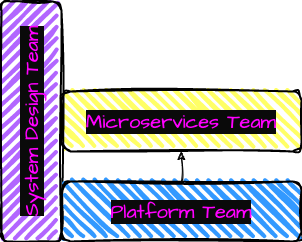

The diagram above was exported from draw.io. Its source (the exported page's mxGraphModel, read from the mxfile embedded in the PNG):
<mxGraphModel dx="536" dy="346" grid="1" gridSize="10" guides="1" tooltips="1" connect="1" arrows="1" fold="1" page="1" pageScale="1" pageWidth="827" pageHeight="1169" math="0" shadow="0">
  <root>
    <mxCell id="0" />
    <mxCell id="1" parent="0" />
    <mxCell id="3" value="Microservices Team" style="rounded=1;whiteSpace=wrap;html=1;strokeWidth=2;fillWeight=4;hachureGap=8;hachureAngle=45;fillColor=#FFFF66;sketch=1;labelBackgroundColor=#0A0A0A;jiggle=2;curveFitting=1;fontFamily=Architects Daughter;fontSource=https%3A%2F%2Ffonts.googleapis.com%2Fcss%3Ffamily%3DArchitects%2BDaughter;fontSize=20;fontColor=#FF00FF;" vertex="1" parent="1">
      <mxGeometry x="180" y="200" width="240" height="60" as="geometry" />
    </mxCell>
    <mxCell id="4" value="System Design Team" style="rounded=1;whiteSpace=wrap;html=1;strokeWidth=2;fillWeight=4;hachureGap=8;hachureAngle=45;fillColor=#B266FF;sketch=1;labelBackgroundColor=#0A0A0A;jiggle=2;curveFitting=1;fontFamily=Architects Daughter;fontSource=https%3A%2F%2Ffonts.googleapis.com%2Fcss%3Ffamily%3DArchitects%2BDaughter;fontSize=20;fontColor=#FF00FF;rotation=-90;" vertex="1" parent="1">
      <mxGeometry x="30" y="200" width="240" height="60" as="geometry" />
    </mxCell>
    <mxCell id="5" value="Platform Team" style="rounded=1;whiteSpace=wrap;html=1;strokeWidth=2;fillWeight=4;hachureGap=8;hachureAngle=45;fillColor=#3399FF;sketch=1;labelBackgroundColor=#0A0A0A;jiggle=2;curveFitting=1;fontFamily=Architects Daughter;fontSource=https%3A%2F%2Ffonts.googleapis.com%2Fcss%3Ffamily%3DArchitects%2BDaughter;fontSize=20;fontColor=#FF00FF;" vertex="1" parent="1">
      <mxGeometry x="180" y="290" width="240" height="60" as="geometry" />
    </mxCell>
    <mxCell id="6" value="" style="endArrow=classic;html=1;sketch=1;hachureGap=4;jiggle=2;curveFitting=1;fontFamily=Architects Daughter;fontSource=https%3A%2F%2Ffonts.googleapis.com%2Fcss%3Ffamily%3DArchitects%2BDaughter;fontSize=16;fontColor=#FF00FF;exitX=0.5;exitY=0;exitDx=0;exitDy=0;entryX=0.5;entryY=1;entryDx=0;entryDy=0;" edge="1" parent="1" source="5" target="3">
      <mxGeometry width="50" height="50" relative="1" as="geometry">
        <mxPoint x="240" y="270" as="sourcePoint" />
        <mxPoint x="290" y="220" as="targetPoint" />
      </mxGeometry>
    </mxCell>
  </root>
</mxGraphModel>